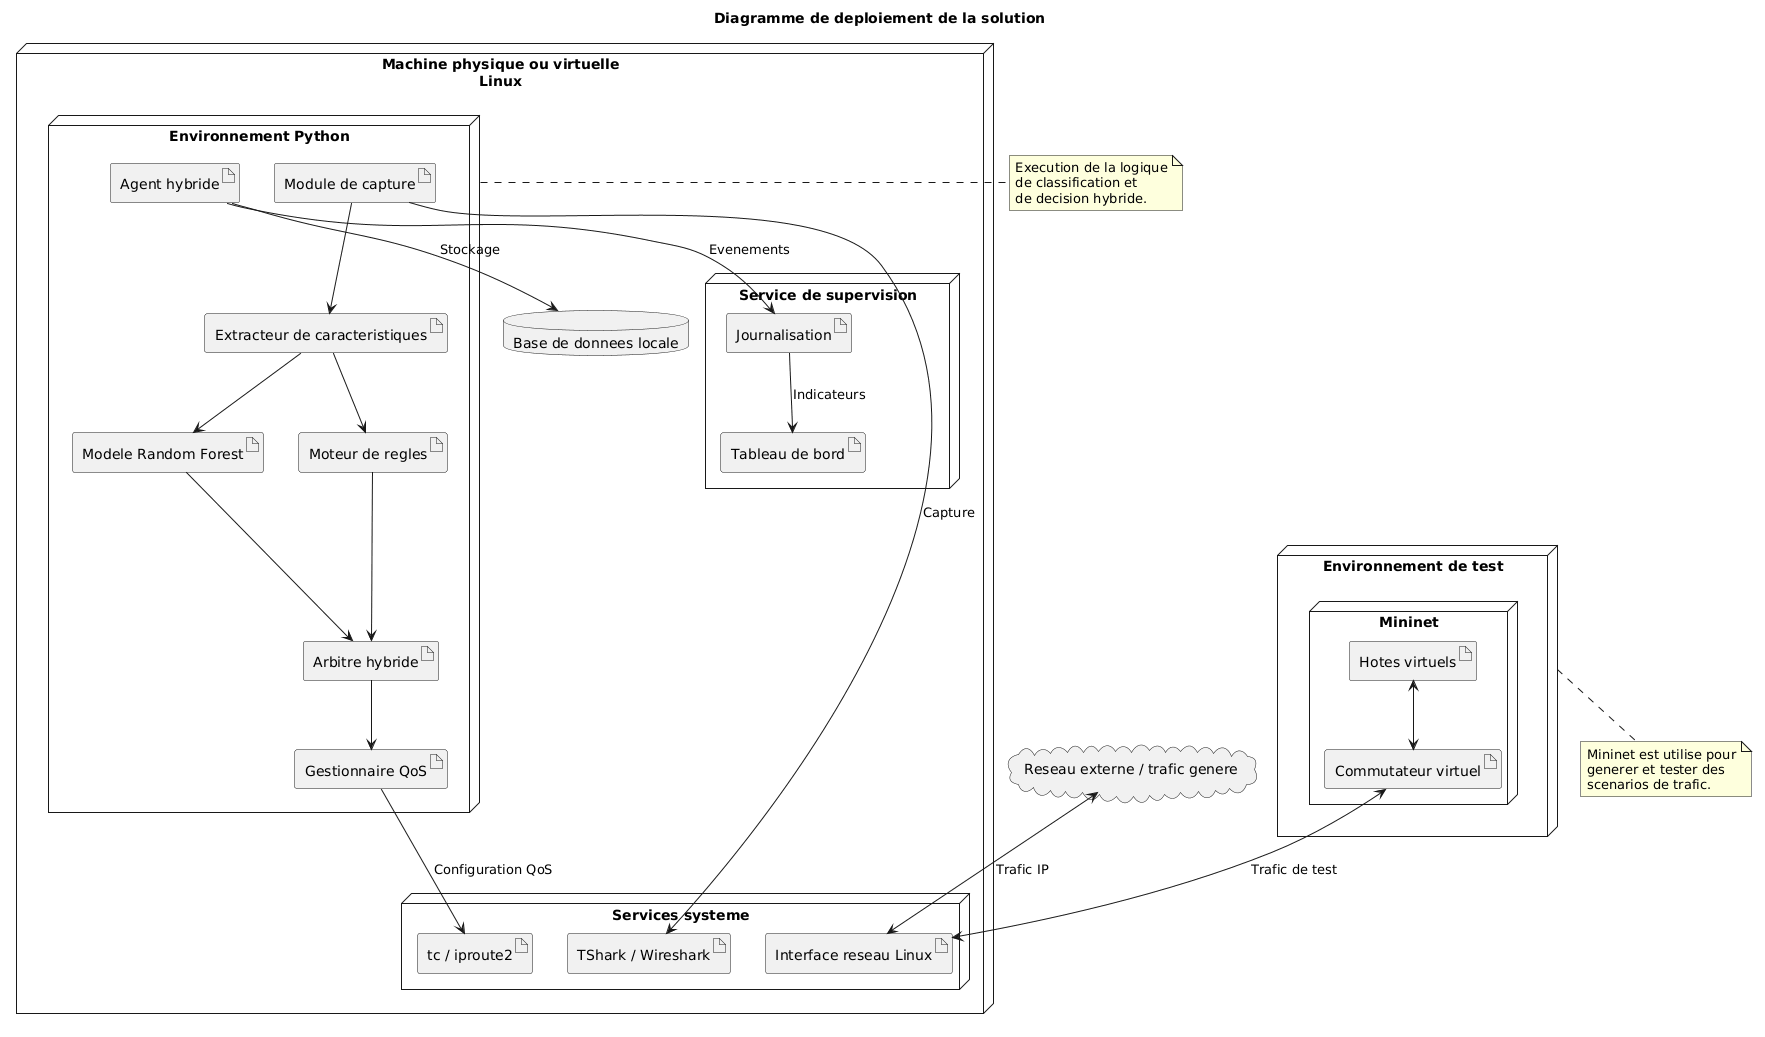

The diagram above was rendered by PlantUML. Its source (embedded in the PNG):
@startuml
title Diagramme de deploiement de la solution

skinparam backgroundColor white
skinparam shadowing false
skinparam defaultFontName Arial
skinparam nodeStyle rectangle

node "Machine physique ou virtuelle\nLinux" as HOST {

    node "Environnement Python" as PY {
        artifact "Agent hybride" as AGENT
        artifact "Module de capture" as CAP
        artifact "Extracteur de caracteristiques" as FE
        artifact "Modele Random Forest" as MODEL
        artifact "Moteur de regles" as RULES
        artifact "Arbitre hybride" as FUSION
        artifact "Gestionnaire QoS" as QOS
    }

    node "Services systeme" as SYS {
        artifact "TShark / Wireshark" as TSHARK
        artifact "tc / iproute2" as TC
        artifact "Interface reseau Linux" as NIC
    }

    database "Base de donnees locale" as DB
    node "Service de supervision" as MON {
        artifact "Journalisation" as LOG
        artifact "Tableau de bord" as UI
    }
}

node "Environnement de test" as TEST {
    node "Mininet" as MININET {
        artifact "Hotes virtuels" as HOSTS
        artifact "Commutateur virtuel" as SWITCH
    }
}

cloud "Reseau externe / trafic genere" as NET

NET <--> NIC : Trafic IP
HOSTS <--> SWITCH
SWITCH <--> NIC : Trafic de test

CAP --> TSHARK : Capture
CAP --> FE
FE --> MODEL
FE --> RULES
MODEL --> FUSION
RULES --> FUSION
FUSION --> QOS
QOS --> TC : Configuration QoS

AGENT --> DB : Stockage
AGENT --> LOG : Evenements
LOG --> UI : Indicateurs

note right of PY
Execution de la logique
de classification et
de decision hybride.
end note

note bottom of TEST
Mininet est utilise pour
generer et tester des
scenarios de trafic.
end note
@enduml